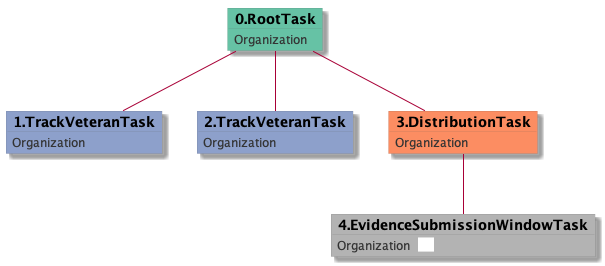

The diagram above was rendered by PlantUML. Its source (embedded in the PNG):
@startuml
skinparam {
  ObjectBorderColor #555
  ObjectBorderThickness 0
  ObjectFontStyle bold
  ObjectFontSize 14
  ObjectAttributeFontColor #333
  ObjectAttributeFontSize 12
}
  object 0.RootTask #66c2a5 {
Organization
}
  object 1.TrackVeteranTask #8da0cb {
Organization
}
  object 2.TrackVeteranTask #8da0cb {
Organization
}
  object 3.DistributionTask #fc8d62 {
Organization
}
  object 4.EvidenceSubmissionWindowTask #b3b3b3 {
Organization  <back:white>    </back>
}
0.RootTask -- 1.TrackVeteranTask
0.RootTask -- 2.TrackVeteranTask
0.RootTask -- 3.DistributionTask
3.DistributionTask -- 4.EvidenceSubmissionWindowTask
@enduml